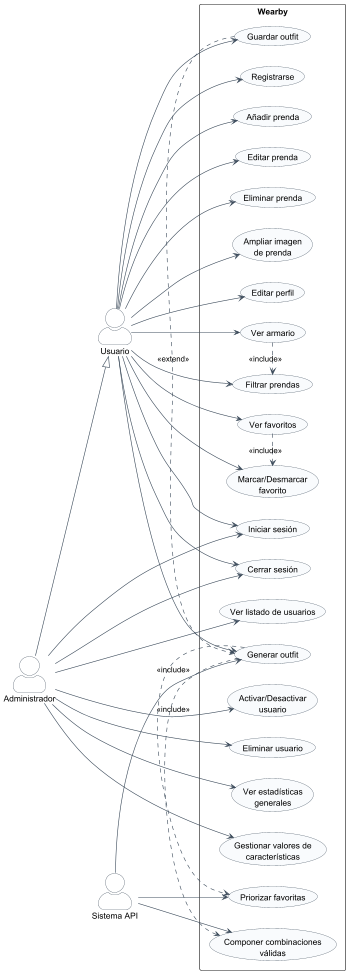

The diagram above was rendered by PlantUML. Its source (embedded in the PNG):
@startuml
left to right direction
skinparam packageStyle rectangle
skinparam shadowing false
skinparam actorStyle awesome
skinparam usecase {
  BackgroundColor #F9FBFD
  BorderColor #3B4A5A
  ArrowColor #3B4A5A
}
skinparam actor {
  BorderColor #2F3E4E
  BackgroundColor #FFFFFF
}

actor Usuario
actor Administrador
actor "Sistema API" as API

Administrador --|> Usuario

rectangle Wearby {
  usecase "Registrarse" as UC1
  usecase "Iniciar sesión" as UC2
  usecase "Ver armario" as UC3
  usecase "Añadir prenda" as UC4
  usecase "Editar prenda" as UC5
  usecase "Eliminar prenda" as UC6
  usecase "Ampliar imagen\nde prenda" as UC7
  usecase "Marcar/Desmarcar\nfavorito" as UC8
  usecase "Ver favoritos" as UC9
  usecase "Generar outfit" as UC10
  usecase "Guardar outfit" as UC11
  usecase "Editar perfil" as UC12
  usecase "Cerrar sesión" as UC13

  usecase "Ver listado de usuarios" as UC14
  usecase "Activar/Desactivar\nusuario" as UC15
  usecase "Eliminar usuario" as UC16
  usecase "Ver estadísticas\ngenerales" as UC17
  usecase "Gestionar valores de\ncaracterísticas" as UC18

  usecase "Filtrar prendas" as UC19
  usecase "Priorizar favoritas" as UC20
  usecase "Componer combinaciones\nválidas" as UC21
}

Usuario --> UC1
Usuario --> UC2
Usuario --> UC3
Usuario --> UC4
Usuario --> UC5
Usuario --> UC6
Usuario --> UC7
Usuario --> UC8
Usuario --> UC9
Usuario --> UC10
Usuario --> UC11
Usuario --> UC12
Usuario --> UC13
Usuario --> UC19

Administrador --> UC14
Administrador --> UC15
Administrador --> UC16
Administrador --> UC17
Administrador --> UC18
Administrador --> UC13
Administrador --> UC2

UC3 .> UC19 : <<include>>
UC9 .> UC8 : <<include>>
UC10 .> UC20 : <<include>>
UC10 .> UC21 : <<include>>
UC11 .> UC10 : <<extend>>

API --> UC10
API --> UC20
API --> UC21
@enduml